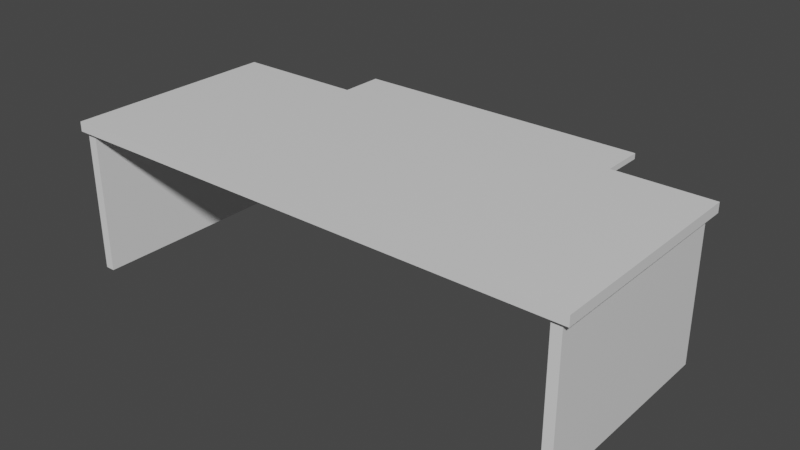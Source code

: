 # Source: Desk.blend  (saved by Blender 3.3.6; exported with 4.5.12 LTS)
import bpy
from mathutils import Matrix  # noqa: F401  (used for matrix-valued properties, if any)

bpy.ops.wm.read_factory_settings(use_empty=True)
scene = bpy.context.scene
scene.name = 'Scene'

# ---- collections
col_collection = bpy.data.collections.new('Collection'); scene.collection.children.link(col_collection)

# ---- materials (node trees are filled in below, after node groups)
mat_wood = bpy.data.materials.new('Wood')
mat_wood.alpha_threshold = 0.0
mat_wood.use_transparent_shadow = False
mat_wood.line_color = (0.0, 0.0, 0.0, 1.0)

# ---- material node trees
mat_wood.use_nodes = True; mat_wood.node_tree.nodes.clear()
_N = mat_wood.node_tree.nodes; _L = mat_wood.node_tree.links
n0 = _N.new('ShaderNodeOutputMaterial'); n0.name = 'Material Output'; n0.location = (300, 300)
n1 = _N.new('ShaderNodeBsdfPrincipled'); n1.name = 'Principled BSDF'; n1.location = (10, 300)
n1.distribution = 'GGX'
n1.subsurface_method = 'BURLEY'
n1.inputs[2].default_value = 0.4
n1.inputs[3].default_value = 1.45
n1.inputs[27].default_value = (0.0, 0.0, 0.0, 1.0)
n1.inputs[28].default_value = 1.0
_L.new(n1.outputs[0], n0.inputs[0])
n0.is_active_output = True

# ---- world
world_world = bpy.data.worlds.new('World'); scene.world = world_world
world_world.use_nodes = True; world_world.node_tree.nodes.clear()
_N = world_world.node_tree.nodes; _L = world_world.node_tree.links
n0 = _N.new('ShaderNodeOutputWorld'); n0.name = 'World Output'; n0.location = (300, 300)
n1 = _N.new('ShaderNodeBackground'); n1.name = 'Background'; n1.location = (10, 300)
n1.inputs[0].default_value = (0.05088, 0.05088, 0.05088, 1.0)
_L.new(n1.outputs[0], n0.inputs[0])
n0.is_active_output = True
world_world.color = (0.05088, 0.05088, 0.05088)
world_world.use_sun_shadow = False
world_world.sun_shadow_jitter_overblur = 0.0

# ---- meshes
me_desk = bpy.data.meshes.new('Desk')
me_desk.from_pydata([(3.126, 3.626, 2.861), (3.126, 3.626, 2.746), (3.126, 1.026, 2.861), (3.126, 1.026, 2.746), (-3.126, 3.626, 2.861), (-3.126, 3.626, 2.746), (-3.126, 1.026, 2.861), (-3.126, 1.026, 2.746), (5.4, 2.245, 3.1), (5.4, 2.245, 2.9), (5.4, -2.245, 3.1), (5.4, -2.245, 2.9), (-5.4, 2.245, 3.1), (-5.4, 2.245, 2.9), (-5.4, -2.245, 3.1), (-5.4, -2.245, 2.9), (5.249, 2.15, -0.05383), (5.049, 2.15, -0.05383), (5.249, -2.15, -0.05383), (5.049, -2.15, -0.05383), (5.249, 2.15, 2.921), (5.049, 2.15, 2.921), (5.249, -2.15, 2.921), (5.049, -2.15, 2.921), (-5.122, 2.15, -0.05383), (-5.322, 2.15, -0.05383), (-5.122, -2.15, -0.05383), (-5.322, -2.15, -0.05383), (-5.122, 2.15, 2.921), (-5.322, 2.15, 2.921), (-5.122, -2.15, 2.921), (-5.322, -2.15, 2.921)], [], [(0, 4, 6, 2), (3, 2, 6, 7), (7, 6, 4, 5), (5, 1, 3, 7), (1, 0, 2, 3), (5, 4, 0, 1), (8, 12, 14, 10), (11, 10, 14, 15), (15, 14, 12, 13), (13, 9, 11, 15), (9, 8, 10, 11), (13, 12, 8, 9), (16, 20, 22, 18), (19, 18, 22, 23), (23, 22, 20, 21), (21, 17, 19, 23), (17, 16, 18, 19), (21, 20, 16, 17), (24, 28, 30, 26), (27, 26, 30, 31), (31, 30, 28, 29), (29, 25, 27, 31), (25, 24, 26, 27), (29, 28, 24, 25)])
_uv = me_desk.uv_layers.new(name='UVMap')
_uv.uv.foreach_set('vector', [0.4149, 0.241, 0.8111, 0.241, 0.8111, 0.4057, 0.4149, 0.4057, 0.4085, -0.005927, 0.4085, 0.001409, 0.01236, 0.001409, 0.01236, -0.005927, 0.8678, 0.5806, 0.8678, 0.5879, 0.7031, 0.5879, 0.7031, 0.5806, 0.01236, 0.241, 0.4085, 0.241, 0.4085, 0.4057, 0.01236, 0.4057, 0.8678, 0.5944, 0.8678, 0.6017, 0.7031, 0.6017, 0.7031, 0.5944, 0.8111, -0.005927, 0.8111, 0.001409, 0.4149, 0.001409, 0.4149, -0.005927, 0.01236, 0.7031, 0.6967, 0.7031, 0.6967, 0.9876, 0.01236, 0.9876, 0.6967, 0.02694, 0.6967, 0.03961, 0.01236, 0.03961, 0.01236, 0.02694, 0.9876, 0.7609, 0.9876, 0.7736, 0.7031, 0.7736, 0.7031, 0.7609, 0.01236, 0.4121, 0.6967, 0.4121, 0.6967, 0.6967, 0.01236, 0.6967, 0.9876, 0.78, 0.9876, 0.7927, 0.7031, 0.7927, 0.7031, 0.78, 0.6967, 0.007837, 0.6967, 0.02051, 0.01236, 0.02051, 0.01236, 0.007837, 0.8427, 0.04604, 0.8427, 0.2345, 0.5702, 0.2345, 0.5702, 0.04604, 0.7031, 0.6399, 0.7031, 0.6272, 0.8916, 0.6272, 0.8916, 0.6399, 0.9756, 0.7227, 0.9756, 0.7354, 0.7031, 0.7354, 0.7031, 0.7227, 0.7031, 0.9876, 0.7031, 0.7991, 0.9756, 0.7991, 0.9756, 0.9876, 0.7031, 0.7163, 0.7031, 0.7036, 0.9756, 0.7036, 0.9756, 0.7163, 0.8916, 0.6081, 0.8916, 0.6208, 0.7031, 0.6208, 0.7031, 0.6081, 0.2848, 0.04604, 0.2848, 0.2345, 0.01236, 0.2345, 0.01236, 0.04604, 0.7031, 0.6781, 0.7031, 0.6654, 0.8916, 0.6654, 0.8916, 0.6781, 0.9756, 0.6845, 0.9756, 0.6972, 0.7031, 0.6972, 0.7031, 0.6845, 0.2913, 0.2345, 0.2913, 0.04604, 0.5638, 0.04604, 0.5638, 0.2345, 0.7031, 0.7545, 0.7031, 0.7418, 0.9756, 0.7418, 0.9756, 0.7545, 0.8916, 0.6463, 0.8916, 0.659, 0.7031, 0.659, 0.7031, 0.6463])
me_desk.materials.append(mat_wood)
me_desk.use_remesh_preserve_volume = False
me_desk.use_remesh_preserve_attributes = False
me_desk.use_mirror_vertex_groups = False
me_desk.update()

# ---- objects
ob_desk = bpy.data.objects.new('Desk', me_desk)

# ---- transforms, parenting, visibility, modifiers, constraints
ob_desk.location = (0.0, 0.0, 0.0)
ob_desk.lock_rotations_4d = False
ob_desk.empty_display_type = 'ARROWS'
ob_desk.lineart.crease_threshold = 0.0

# ---- collection membership
col_collection.objects.link(ob_desk)

# ---- scene / render settings (as saved in the file)
scene.frame_start = 1; scene.frame_end = 250; scene.frame_set(1)
scene.render.engine = 'BLENDER_EEVEE_NEXT'
scene.cycles.use_denoising = False
scene.cycles.samples = 128
scene.cycles.sampling_pattern = 'TABULATED_SOBOL'
scene.cycles.use_adaptive_sampling = False
scene.cycles.use_light_tree = False
scene.view_settings.view_transform = 'Filmic'
bpy.context.view_layer.update()

# ---- added for rendering (the .blend has no active camera and no usable light): camera, sun
cam_auto = bpy.data.cameras.new('AutoCamera')
cam_auto.lens = 50.0
cam_auto.sensor_width = 36.0
cam_auto.clip_end = 1000.0
ob_auto_camera = bpy.data.objects.new('AutoCamera', cam_auto)
scene.collection.objects.link(ob_auto_camera)
ob_auto_camera.location = (11.7419, -13.4, 10.9166)
ob_auto_camera.rotation_euler = (1.09748, -7.21219e-08, 0.694738)
scene.camera = ob_auto_camera
light_auto_sun = bpy.data.lights.new('AutoSun', 'SUN')
light_auto_sun.energy = 3.0
light_auto_sun.angle = 0.0523599
ob_auto_sun = bpy.data.objects.new('AutoSun', light_auto_sun)
scene.collection.objects.link(ob_auto_sun)
ob_auto_sun.rotation_euler = (0.872665, 0.174533, 0.523599)
bpy.context.view_layer.update()
